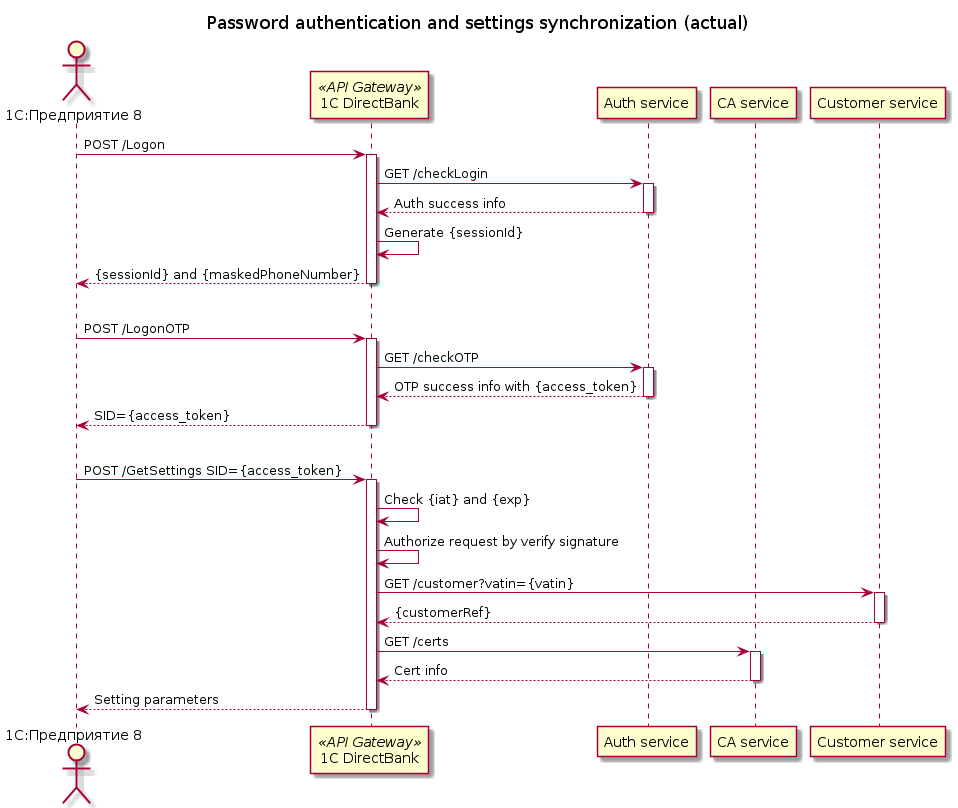

The diagram above was rendered by PlantUML. Its source (embedded in the PNG):
@startuml 1c-directbank-proposal-auth&sync-sequence

actor "1C:Предприятие 8" as 1CERP
participant "1C DirectBank" as 1CDirect <<API Gateway>>
participant "Auth service" as AutheService
participant "CA service" as CAService
participant "Customer service" as CustomerService

title Password authentication and settings synchronization (actual)

1CERP -> 1CDirect: POST /Logon
activate 1CDirect

1CDirect -> AutheService: GET /checkLogin
activate AutheService
return Auth success info

1CDirect -> 1CDirect: Generate {sessionId}
return {sessionId} and {maskedPhoneNumber}

|||

1CERP -> 1CDirect: POST /LogonOTP
activate 1CDirect

1CDirect -> AutheService: GET /checkOTP
activate AutheService

return OTP success info with {access_token}

return SID={access_token}

|||

1CERP -> 1CDirect: POST /GetSettings SID={access_token}
activate 1CDirect

1CDirect -> 1CDirect: Check {iat} and {exp}
1CDirect -> 1CDirect: Authorize request by verify signature

1CDirect -> CustomerService: GET /customer?vatin={vatin}
activate CustomerService

return {customerRef}

1CDirect -> CAService: GET /certs
activate CAService

return Cert info

return Setting parameters 

@enduml